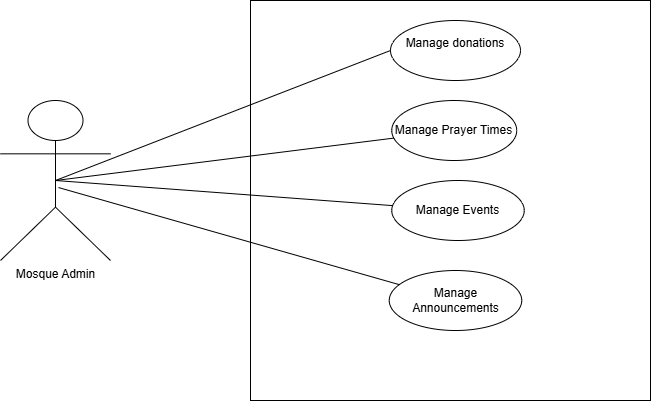

The diagram above was exported from draw.io. Its source (the exported page's mxGraphModel, read from the mxfile embedded in the PNG):
<mxGraphModel dx="872" dy="473" grid="1" gridSize="10" guides="1" tooltips="1" connect="1" arrows="1" fold="1" page="1" pageScale="1" pageWidth="850" pageHeight="1100" math="0" shadow="0">
  <root>
    <mxCell id="0" />
    <mxCell id="1" parent="0" />
    <mxCell id="lcl_-ITVGg7yWRkC7lcM-1" value="Mosque Admin" style="shape=umlActor;verticalLabelPosition=bottom;verticalAlign=top;html=1;outlineConnect=0;" vertex="1" parent="1">
      <mxGeometry x="100" y="150" width="110" height="160" as="geometry" />
    </mxCell>
    <mxCell id="lcl_-ITVGg7yWRkC7lcM-2" value="" style="whiteSpace=wrap;html=1;aspect=fixed;" vertex="1" parent="1">
      <mxGeometry x="350" y="50" width="400" height="400" as="geometry" />
    </mxCell>
    <mxCell id="lcl_-ITVGg7yWRkC7lcM-3" value="Manage donations&lt;div&gt;&lt;br&gt;&lt;/div&gt;" style="ellipse;whiteSpace=wrap;html=1;" vertex="1" parent="1">
      <mxGeometry x="490" y="70" width="130" height="60" as="geometry" />
    </mxCell>
    <mxCell id="lcl_-ITVGg7yWRkC7lcM-4" value="&lt;div&gt;Manage Prayer Times&lt;/div&gt;" style="ellipse;whiteSpace=wrap;html=1;" vertex="1" parent="1">
      <mxGeometry x="491.25" y="150" width="125" height="60" as="geometry" />
    </mxCell>
    <mxCell id="lcl_-ITVGg7yWRkC7lcM-6" value="&lt;div&gt;Manage Events&lt;/div&gt;" style="ellipse;whiteSpace=wrap;html=1;" vertex="1" parent="1">
      <mxGeometry x="491.25" y="230" width="132.5" height="60" as="geometry" />
    </mxCell>
    <mxCell id="lcl_-ITVGg7yWRkC7lcM-12" value="&lt;div&gt;Manage Announcements&lt;/div&gt;" style="ellipse;whiteSpace=wrap;html=1;" vertex="1" parent="1">
      <mxGeometry x="488.75" y="320" width="132.5" height="60" as="geometry" />
    </mxCell>
    <mxCell id="lcl_-ITVGg7yWRkC7lcM-17" value="" style="endArrow=none;html=1;rounded=0;entryX=0;entryY=0.5;entryDx=0;entryDy=0;exitX=0.5;exitY=0.5;exitDx=0;exitDy=0;exitPerimeter=0;" edge="1" parent="1" source="lcl_-ITVGg7yWRkC7lcM-1" target="lcl_-ITVGg7yWRkC7lcM-3">
      <mxGeometry width="50" height="50" relative="1" as="geometry">
        <mxPoint x="400" y="280" as="sourcePoint" />
        <mxPoint x="450" y="230" as="targetPoint" />
      </mxGeometry>
    </mxCell>
    <mxCell id="lcl_-ITVGg7yWRkC7lcM-18" value="" style="endArrow=none;html=1;rounded=0;exitX=0.5;exitY=0.5;exitDx=0;exitDy=0;exitPerimeter=0;" edge="1" parent="1" source="lcl_-ITVGg7yWRkC7lcM-1" target="lcl_-ITVGg7yWRkC7lcM-4">
      <mxGeometry width="50" height="50" relative="1" as="geometry">
        <mxPoint x="400" y="280" as="sourcePoint" />
        <mxPoint x="450" y="230" as="targetPoint" />
      </mxGeometry>
    </mxCell>
    <mxCell id="lcl_-ITVGg7yWRkC7lcM-19" value="" style="endArrow=none;html=1;rounded=0;exitX=0.5;exitY=0.5;exitDx=0;exitDy=0;exitPerimeter=0;" edge="1" parent="1" source="lcl_-ITVGg7yWRkC7lcM-1" target="lcl_-ITVGg7yWRkC7lcM-6">
      <mxGeometry width="50" height="50" relative="1" as="geometry">
        <mxPoint x="400" y="280" as="sourcePoint" />
        <mxPoint x="450" y="230" as="targetPoint" />
      </mxGeometry>
    </mxCell>
    <mxCell id="lcl_-ITVGg7yWRkC7lcM-20" value="" style="endArrow=none;html=1;rounded=0;exitX=0.527;exitY=0.544;exitDx=0;exitDy=0;exitPerimeter=0;" edge="1" parent="1" source="lcl_-ITVGg7yWRkC7lcM-1" target="lcl_-ITVGg7yWRkC7lcM-12">
      <mxGeometry width="50" height="50" relative="1" as="geometry">
        <mxPoint x="320" y="350" as="sourcePoint" />
        <mxPoint x="370" y="300" as="targetPoint" />
      </mxGeometry>
    </mxCell>
  </root>
</mxGraphModel>